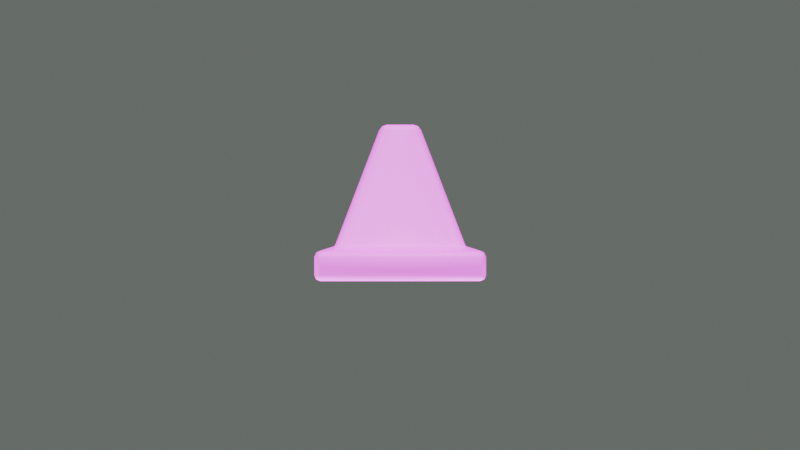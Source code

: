 # Source: photo.blend  (saved by Blender 4.0.36; exported with 4.5.12 LTS)
import bpy
from mathutils import Matrix  # noqa: F401  (used for matrix-valued properties, if any)

bpy.ops.wm.read_factory_settings(use_empty=True)
scene = bpy.context.scene
scene.name = 'Scene'

# ---- collections
col_collection = bpy.data.collections.new('Collection'); scene.collection.children.link(col_collection)

# ---- images (referenced by path relative to the original .blend; pixels are not part of the script)
import os
ASSET_DIR = os.environ.get("B2B_ASSET_DIR", "")  # directory of the original .blend (textures are referenced by path, not embedded)
HERE = os.path.dirname(os.path.abspath(__file__))  # packed textures are extracted next to this script under _unpacked/

def load_image(name, relpath, width, height, colorspace="sRGB"):
    """Load a texture the original file referenced (path relative to the .blend, or extracted next to this script)."""
    p = next((c for c in (os.path.join(HERE, relpath), os.path.join(ASSET_DIR, relpath)) if relpath and os.path.exists(c)), "")
    if p:
        img = bpy.data.images.load(p, check_existing=True)
        img.name = name
    else:  # same state as the original file: an image datablock whose file is absent (Cycles renders it pink)
        img = bpy.data.images.new(name, width, height)
        img.source = "FILE"
        img.filepath = "//" + (relpath or name)
    img.colorspace_settings.name = colorspace
    return img
img_gradients_pastles_png_001 = load_image('Gradients_pastles.png.001', 'Gradients_pastles.png', 1024, 1024, 'sRGB')

# ---- materials (node trees are filled in below, after node groups)
mat_candy_choco_001 = bpy.data.materials.new('candy_choco.001')
mat_candy_choco_001.use_transparent_shadow = False
mat_candy_choco_001.roughness = 0.6
mat_candy_choco_001.specular_intensity = 0.6

# ---- material node trees
mat_candy_choco_001.use_nodes = True; mat_candy_choco_001.node_tree.nodes.clear()
_N = mat_candy_choco_001.node_tree.nodes; _L = mat_candy_choco_001.node_tree.links
n0 = _N.new('ShaderNodeBsdfPrincipled'); n0.name = 'Principled BSDF'; n0.location = (10, 300)
n0.inputs[2].default_value = 0.6
n0.inputs[3].default_value = 1.45
n0.inputs[13].default_value = 0.6
n0.inputs[27].default_value = (0.0, 0.0, 0.0, 1.0)
n0.inputs[28].default_value = 1.0
n1 = _N.new('ShaderNodeOutputMaterial'); n1.name = 'Material Output'; n1.location = (300, 300)
n2 = _N.new('ShaderNodeNormalMap'); n2.name = 'Normal Map'; n2.location = (-300, -300)
n2.label = 'Normal/Map'
n2.inputs[0].default_value = 0.0
n3 = _N.new('ShaderNodeTexImage'); n3.name = 'Image Texture'; n3.location = (-300, 600)
n3.image = img_gradients_pastles_png_001
_L.new(n0.outputs[0], n1.inputs[0])
_L.new(n2.outputs[0], n0.inputs[5])
_L.new(n3.outputs[0], n0.inputs[0])
n1.is_active_output = True

# ---- world
world_world = bpy.data.worlds.new('World'); scene.world = world_world
world_world.use_nodes = True; world_world.node_tree.nodes.clear()
_N = world_world.node_tree.nodes; _L = world_world.node_tree.links
n0 = _N.new('ShaderNodeOutputWorld'); n0.name = 'World Output'; n0.location = (300, 300)
n1 = _N.new('ShaderNodeBackground'); n1.name = 'Background'; n1.location = (10, 300)
n1.inputs[0].default_value = (0.1342, 0.1519, 0.1362, 1.0)
_L.new(n1.outputs[0], n0.inputs[0])
n0.is_active_output = True
world_world.color = (1.0, 0.7933, 0.8611)
world_world.use_sun_shadow = False
world_world.sun_shadow_jitter_overblur = 0.0

# ---- cameras
cam_camera_001 = bpy.data.cameras.new('Camera.001')
cam_camera_001.show_background_images = True

# ---- lights
light_sun = bpy.data.lights.new('Sun', 'SUN')
light_sun.transmission_factor = 0.0
light_sun.energy = 8.51
light_sun_001 = bpy.data.lights.new('Sun.001', 'SUN')
light_sun_001.transmission_factor = 0.0
light_sun_001.energy = 8.51
light_sun_002 = bpy.data.lights.new('Sun.002', 'SUN')
light_sun_002.transmission_factor = 0.0
light_sun_002.energy = 8.51

# ---- meshes
me_cube_094 = bpy.data.meshes.new('Cube.094')
me_cube_094.from_pydata([(-63.46, -2.505e-06, 44.3), (-63.46, 3.31, 47.61), (-66.77, 3.31, 44.3), (-63.46, 0.9694, 46.64), (-65.37, 1.399, 46.21), (-65.8, 3.31, 46.64), (-65.8, 0.9694, 44.3), (-63.46, 13.5, 47.61), (-59.25, 16.81, 44.3), (-63.46, 16.81, 39.09), (-66.77, 13.5, 44.3), (-61.35, 15.84, 46.64), (-64.62, 15.85, 45.32), (-62.21, 16.81, 42.79), (-65.8, 15.84, 41.69), (-65.8, 13.5, 46.64), (-63.46, -2.505e-06, -44.3), (-66.77, 3.31, -44.3), (-63.46, 3.31, -47.61), (-65.8, 0.9694, -44.3), (-65.37, 1.399, -46.21), (-65.8, 3.31, -46.64), (-63.46, 0.9694, -46.64), (-63.46, 16.81, -39.09), (-59.25, 16.81, -44.3), (-63.46, 13.5, -47.61), (-66.77, 13.5, -44.3), (-62.21, 16.81, -42.79), (-64.62, 15.85, -45.32), (-61.35, 15.84, -46.64), (-65.8, 13.5, -46.64), (-65.8, 15.84, -41.69), (63.46, -2.505e-06, 44.3), (66.77, 3.31, 44.3), (63.46, 3.31, 47.61), (65.8, 0.9694, 44.3), (65.37, 1.399, 46.21), (65.8, 3.31, 46.64), (63.46, 0.9694, 46.64), (63.46, 16.81, 39.09), (59.25, 16.81, 44.3), (63.46, 13.5, 47.61), (66.77, 13.5, 44.3), (62.21, 16.81, 42.79), (64.62, 15.85, 45.32), (61.35, 15.84, 46.64), (65.8, 13.5, 46.64), (65.8, 15.84, 41.69), (63.46, -2.505e-06, -44.3), (63.46, 3.31, -47.61), (66.77, 3.31, -44.3), (63.46, 0.9694, -46.64), (65.37, 1.399, -46.21), (65.8, 3.31, -46.64), (65.8, 0.9694, -44.3), (59.25, 16.81, -44.3), (63.46, 16.81, -39.09), (66.77, 13.5, -44.3), (63.46, 13.5, -47.61), (62.21, 16.81, -42.79), (64.62, 15.85, -45.32), (65.8, 15.84, -41.69), (65.8, 13.5, -46.64), (61.35, 15.84, -46.64), (-57.69, 20.12, 32.93), (-61.0, 16.81, 36.41), (-56.24, 16.81, 41.0), (-54.38, 19.91, 36.54), (-58.66, 17.78, 34.67), (-57.57, 17.77, 37.17), (-59.61, 16.81, 39.66), (-55.31, 17.72, 38.33), (-56.72, 20.26, 35.38), (-57.69, 20.12, -32.93), (-54.38, 19.91, -36.54), (-56.24, 16.81, -41.0), (-61.0, 16.81, -36.41), (-56.72, 20.26, -35.38), (-57.57, 17.77, -37.17), (-55.31, 17.72, -38.33), (-59.61, 16.81, -39.66), (-58.66, 17.78, -34.67), (54.38, 19.91, -36.54), (57.69, 20.12, -32.93), (61.0, 16.81, -36.41), (56.24, 16.81, -41.0), (56.72, 20.26, -35.38), (57.57, 17.77, -37.17), (58.66, 17.78, -34.67), (59.61, 16.81, -39.66), (55.31, 17.72, -38.33), (57.69, 20.12, 32.93), (54.38, 19.91, 36.54), (56.24, 16.81, 41.0), (61.0, 16.81, 36.41), (56.72, 20.26, 35.38), (57.57, 17.77, 37.17), (55.31, 17.72, 38.33), (59.61, 16.81, 39.66), (58.66, 17.78, 34.67), (-41.35, 85.53, 8.628), (-38.98, 85.74, 12.08), (-38.98, 88.84, 7.619), (-40.66, 85.63, 11.04), (-40.35, 87.48, 9.986), (-38.98, 87.97, 10.33), (-40.66, 87.83, 7.884), (-41.35, 85.53, -8.628), (-38.98, 88.84, -7.619), (-38.98, 85.74, -12.08), (-40.66, 87.83, -7.884), (-40.35, 87.48, -9.986), (-38.98, 87.97, -10.33), (-40.66, 85.63, -11.04), (38.98, 85.74, -12.08), (38.98, 88.84, -7.619), (41.35, 85.53, -8.628), (38.98, 87.97, -10.33), (40.35, 87.48, -9.986), (40.66, 87.83, -7.884), (40.66, 85.63, -11.04), (41.35, 85.53, 8.628), (38.98, 88.84, 7.619), (38.98, 85.74, 12.08), (40.66, 87.83, 7.884), (40.35, 87.48, 9.986), (38.98, 87.97, 10.33), (40.66, 85.63, 11.04)], [], [(34, 41, 7, 1), (55, 24, 75, 85), (39, 56, 84, 94), (23, 9, 65, 76), (2, 10, 26, 17), (50, 57, 42, 33), (91, 83, 116, 121), (73, 64, 100, 107), (8, 40, 93, 66), (18, 25, 58, 49), (115, 108, 102, 122), (67, 92, 123, 101), (82, 74, 109, 114), (0, 3, 4, 6), (1, 5, 4, 3), (2, 6, 4, 5), (7, 11, 12, 15), (8, 13, 12, 11), (9, 14, 12, 13), (10, 15, 12, 14), (16, 19, 20, 22), (17, 21, 20, 19), (18, 22, 20, 21), (23, 27, 28, 31), (24, 29, 28, 27), (25, 30, 28, 29), (26, 31, 28, 30), (32, 35, 36, 38), (33, 37, 36, 35), (34, 38, 36, 37), (39, 43, 44, 47), (40, 45, 44, 43), (41, 46, 44, 45), (42, 47, 44, 46), (48, 51, 52, 54), (49, 53, 52, 51), (50, 54, 52, 53), (55, 59, 60, 63), (56, 61, 60, 59), (57, 62, 60, 61), (58, 63, 60, 62), (64, 68, 69, 72), (65, 70, 69, 68), (66, 71, 69, 70), (67, 72, 69, 71), (73, 77, 78, 81), (74, 79, 78, 77), (75, 80, 78, 79), (76, 81, 78, 80), (82, 86, 87, 90), (83, 88, 87, 86), (84, 89, 87, 88), (85, 90, 87, 89), (91, 95, 96, 99), (92, 97, 96, 95), (93, 98, 96, 97), (94, 99, 96, 98), (100, 103, 104, 106), (101, 105, 104, 103), (102, 106, 104, 105), (107, 110, 111, 113), (108, 112, 111, 110), (109, 113, 111, 112), (114, 117, 118, 120), (115, 119, 118, 117), (116, 120, 118, 119), (121, 124, 125, 127), (122, 126, 125, 124), (123, 127, 125, 126), (16, 0, 6, 19), (19, 6, 2, 17), (1, 7, 15, 5), (5, 15, 10, 2), (9, 23, 31, 14), (14, 31, 26, 10), (25, 18, 21, 30), (30, 21, 17, 26), (48, 16, 22, 51), (51, 22, 18, 49), (24, 55, 63, 29), (29, 63, 58, 25), (57, 50, 53, 62), (62, 53, 49, 58), (32, 48, 54, 35), (35, 54, 50, 33), (56, 39, 47, 61), (61, 47, 42, 57), (41, 34, 37, 46), (46, 37, 33, 42), (0, 32, 38, 3), (3, 38, 34, 1), (40, 8, 11, 45), (45, 11, 7, 41), (64, 73, 81, 68), (68, 81, 76, 65), (74, 82, 90, 79), (79, 90, 85, 75), (83, 91, 99, 88), (88, 99, 94, 84), (92, 67, 71, 97), (97, 71, 66, 93), (23, 76, 80, 27), (27, 80, 75, 24), (84, 56, 59, 89), (89, 59, 55, 85), (93, 40, 43, 98), (98, 43, 39, 94), (8, 66, 70, 13), (13, 70, 65, 9), (102, 108, 110, 106), (106, 110, 107, 100), (108, 115, 117, 112), (112, 117, 114, 109), (115, 122, 124, 119), (119, 124, 121, 116), (122, 102, 105, 126), (126, 105, 101, 123), (73, 107, 113, 77), (77, 113, 109, 74), (116, 83, 86, 120), (120, 86, 82, 114), (123, 92, 95, 127), (127, 95, 91, 121), (67, 101, 103, 72), (72, 103, 100, 64), (16, 48, 32, 0)])
me_cube_094.polygons.foreach_set('use_smooth', [True] * 126)
_uv = me_cube_094.uv_layers.new(name='UVMap')
_uv.uv.foreach_set('vector', [0.8718, 0.1281, 0.8718, 0.1322, 0.8672, 0.1322, 0.8672, 0.1281, 0.8716, 0.1336, 0.8674, 0.1336, 0.8675, 0.1336, 0.8715, 0.1336, 0.8718, 0.1336, 0.8718, 0.1336, 0.8717, 0.1336, 0.8717, 0.1336, 0.8672, 0.1336, 0.8672, 0.1336, 0.8673, 0.1336, 0.8673, 0.1336, 0.8671, 0.1281, 0.8671, 0.1322, 0.8671, 0.1322, 0.8671, 0.1281, 0.8719, 0.1281, 0.8719, 0.1322, 0.8719, 0.1322, 0.8719, 0.1281, 0.8716, 0.1349, 0.8716, 0.1349, 0.871, 0.1615, 0.871, 0.1615, 0.8674, 0.1349, 0.8674, 0.1349, 0.868, 0.1615, 0.868, 0.1615, 0.8674, 0.1336, 0.8716, 0.1336, 0.8715, 0.1336, 0.8675, 0.1336, 0.8672, 0.1281, 0.8672, 0.1322, 0.8718, 0.1322, 0.8718, 0.1281, 0.8709, 0.1629, 0.8681, 0.1629, 0.8681, 0.1629, 0.8709, 0.1629, 0.8675, 0.1348, 0.8715, 0.1348, 0.8709, 0.1616, 0.8681, 0.1616, 0.8715, 0.1348, 0.8675, 0.1348, 0.8681, 0.1616, 0.8709, 0.1616, 0.8672, 0.1267, 0.8672, 0.1271, 0.8671, 0.1273, 0.8671, 0.1271, 0.8672, 0.1281, 0.8671, 0.1281, 0.8671, 0.1273, 0.8672, 0.1271, 0.8671, 0.1281, 0.8671, 0.1271, 0.8671, 0.1273, 0.8671, 0.1281, 0.8672, 0.1322, 0.8673, 0.1332, 0.8672, 0.1332, 0.8671, 0.1322, 0.8674, 0.1336, 0.8673, 0.1336, 0.8672, 0.1332, 0.8673, 0.1332, 0.8672, 0.1336, 0.8671, 0.1332, 0.8672, 0.1332, 0.8673, 0.1336, 0.8671, 0.1322, 0.8671, 0.1322, 0.8672, 0.1332, 0.8671, 0.1332, 0.8672, 0.1267, 0.8671, 0.1271, 0.8671, 0.1273, 0.8672, 0.1271, 0.8671, 0.1281, 0.8671, 0.1281, 0.8671, 0.1273, 0.8671, 0.1271, 0.8672, 0.1281, 0.8672, 0.1271, 0.8671, 0.1273, 0.8671, 0.1281, 0.8672, 0.1336, 0.8673, 0.1336, 0.8672, 0.1332, 0.8671, 0.1332, 0.8674, 0.1336, 0.8673, 0.1332, 0.8672, 0.1332, 0.8673, 0.1336, 0.8672, 0.1322, 0.8671, 0.1322, 0.8672, 0.1332, 0.8673, 0.1332, 0.8671, 0.1322, 0.8671, 0.1332, 0.8672, 0.1332, 0.8671, 0.1322, 0.8718, 0.1267, 0.8719, 0.1271, 0.8719, 0.1273, 0.8718, 0.1271, 0.8719, 0.1281, 0.8719, 0.1281, 0.8719, 0.1273, 0.8719, 0.1271, 0.8718, 0.1281, 0.8718, 0.1271, 0.8719, 0.1273, 0.8719, 0.1281, 0.8718, 0.1336, 0.8717, 0.1336, 0.8718, 0.1332, 0.8719, 0.1332, 0.8716, 0.1336, 0.8717, 0.1332, 0.8718, 0.1332, 0.8717, 0.1336, 0.8718, 0.1322, 0.8719, 0.1322, 0.8718, 0.1332, 0.8717, 0.1332, 0.8719, 0.1322, 0.8719, 0.1332, 0.8718, 0.1332, 0.8719, 0.1322, 0.8718, 0.1267, 0.8718, 0.1271, 0.8719, 0.1273, 0.8719, 0.1271, 0.8718, 0.1281, 0.8719, 0.1281, 0.8719, 0.1273, 0.8718, 0.1271, 0.8719, 0.1281, 0.8719, 0.1271, 0.8719, 0.1273, 0.8719, 0.1281, 0.8716, 0.1336, 0.8717, 0.1336, 0.8718, 0.1332, 0.8717, 0.1332, 0.8718, 0.1336, 0.8719, 0.1332, 0.8718, 0.1332, 0.8717, 0.1336, 0.8719, 0.1322, 0.8719, 0.1322, 0.8718, 0.1332, 0.8719, 0.1332, 0.8718, 0.1322, 0.8717, 0.1332, 0.8718, 0.1332, 0.8719, 0.1322, 0.8674, 0.1349, 0.8674, 0.134, 0.8674, 0.134, 0.8675, 0.135, 0.8673, 0.1336, 0.8673, 0.1336, 0.8674, 0.134, 0.8674, 0.134, 0.8675, 0.1336, 0.8675, 0.1339, 0.8674, 0.134, 0.8673, 0.1336, 0.8675, 0.1348, 0.8675, 0.135, 0.8674, 0.134, 0.8675, 0.1339, 0.8674, 0.1349, 0.8675, 0.135, 0.8674, 0.134, 0.8674, 0.134, 0.8675, 0.1348, 0.8675, 0.1339, 0.8674, 0.134, 0.8675, 0.135, 0.8675, 0.1336, 0.8673, 0.1336, 0.8674, 0.134, 0.8675, 0.1339, 0.8673, 0.1336, 0.8674, 0.134, 0.8674, 0.134, 0.8673, 0.1336, 0.8715, 0.1348, 0.8715, 0.135, 0.8716, 0.134, 0.8715, 0.1339, 0.8716, 0.1349, 0.8716, 0.134, 0.8716, 0.134, 0.8715, 0.135, 0.8717, 0.1336, 0.8717, 0.1336, 0.8716, 0.134, 0.8716, 0.134, 0.8715, 0.1336, 0.8715, 0.1339, 0.8716, 0.134, 0.8717, 0.1336, 0.8716, 0.1349, 0.8715, 0.135, 0.8716, 0.134, 0.8716, 0.134, 0.8715, 0.1348, 0.8715, 0.1339, 0.8716, 0.134, 0.8715, 0.135, 0.8715, 0.1336, 0.8717, 0.1336, 0.8716, 0.134, 0.8715, 0.1339, 0.8717, 0.1336, 0.8716, 0.134, 0.8716, 0.134, 0.8717, 0.1336, 0.868, 0.1615, 0.868, 0.1616, 0.868, 0.1623, 0.868, 0.1624, 0.8681, 0.1616, 0.8681, 0.1625, 0.868, 0.1623, 0.868, 0.1616, 0.8681, 0.1629, 0.868, 0.1624, 0.868, 0.1623, 0.8681, 0.1625, 0.868, 0.1615, 0.868, 0.1624, 0.868, 0.1623, 0.868, 0.1616, 0.8681, 0.1629, 0.8681, 0.1625, 0.868, 0.1623, 0.868, 0.1624, 0.8681, 0.1616, 0.868, 0.1616, 0.868, 0.1623, 0.8681, 0.1625, 0.8709, 0.1616, 0.8709, 0.1625, 0.871, 0.1623, 0.871, 0.1616, 0.8709, 0.1629, 0.871, 0.1624, 0.871, 0.1623, 0.8709, 0.1625, 0.871, 0.1615, 0.871, 0.1616, 0.871, 0.1623, 0.871, 0.1624, 0.871, 0.1615, 0.871, 0.1624, 0.871, 0.1623, 0.871, 0.1616, 0.8709, 0.1629, 0.8709, 0.1625, 0.871, 0.1623, 0.871, 0.1624, 0.8709, 0.1616, 0.871, 0.1616, 0.871, 0.1623, 0.8709, 0.1625, 0.8672, 0.1267, 0.8672, 0.1267, 0.8671, 0.1271, 0.8671, 0.1271, 0.8671, 0.1271, 0.8671, 0.1271, 0.8671, 0.1281, 0.8671, 0.1281, 0.8672, 0.1281, 0.8672, 0.1322, 0.8671, 0.1322, 0.8671, 0.1281, 0.8671, 0.1281, 0.8671, 0.1322, 0.8671, 0.1322, 0.8671, 0.1281, 0.8672, 0.1336, 0.8672, 0.1336, 0.8671, 0.1332, 0.8671, 0.1332, 0.8671, 0.1332, 0.8671, 0.1332, 0.8671, 0.1322, 0.8671, 0.1322, 0.8672, 0.1322, 0.8672, 0.1281, 0.8671, 0.1281, 0.8671, 0.1322, 0.8671, 0.1322, 0.8671, 0.1281, 0.8671, 0.1281, 0.8671, 0.1322, 0.8718, 0.1267, 0.8672, 0.1267, 0.8672, 0.1271, 0.8718, 0.1271, 0.8718, 0.1271, 0.8672, 0.1271, 0.8672, 0.1281, 0.8718, 0.1281, 0.8674, 0.1336, 0.8716, 0.1336, 0.8717, 0.1332, 0.8673, 0.1332, 0.8673, 0.1332, 0.8717, 0.1332, 0.8718, 0.1322, 0.8672, 0.1322, 0.8719, 0.1322, 0.8719, 0.1281, 0.8719, 0.1281, 0.8719, 0.1322, 0.8719, 0.1322, 0.8719, 0.1281, 0.8718, 0.1281, 0.8718, 0.1322, 0.8718, 0.1267, 0.8718, 0.1267, 0.8719, 0.1271, 0.8719, 0.1271, 0.8719, 0.1271, 0.8719, 0.1271, 0.8719, 0.1281, 0.8719, 0.1281, 0.8718, 0.1336, 0.8718, 0.1336, 0.8719, 0.1332, 0.8719, 0.1332, 0.8719, 0.1332, 0.8719, 0.1332, 0.8719, 0.1322, 0.8719, 0.1322, 0.8718, 0.1322, 0.8718, 0.1281, 0.8719, 0.1281, 0.8719, 0.1322, 0.8719, 0.1322, 0.8719, 0.1281, 0.8719, 0.1281, 0.8719, 0.1322, 0.8672, 0.1267, 0.8718, 0.1267, 0.8718, 0.1271, 0.8672, 0.1271, 0.8672, 0.1271, 0.8718, 0.1271, 0.8718, 0.1281, 0.8672, 0.1281, 0.8716, 0.1336, 0.8674, 0.1336, 0.8673, 0.1332, 0.8717, 0.1332, 0.8717, 0.1332, 0.8673, 0.1332, 0.8672, 0.1322, 0.8718, 0.1322, 0.8674, 0.1349, 0.8674, 0.1349, 0.8674, 0.134, 0.8674, 0.134, 0.8674, 0.134, 0.8674, 0.134, 0.8673, 0.1336, 0.8673, 0.1336, 0.8675, 0.1348, 0.8715, 0.1348, 0.8715, 0.1339, 0.8675, 0.1339, 0.8675, 0.1339, 0.8715, 0.1339, 0.8715, 0.1336, 0.8675, 0.1336, 0.8716, 0.1349, 0.8716, 0.1349, 0.8716, 0.134, 0.8716, 0.134, 0.8716, 0.134, 0.8716, 0.134, 0.8717, 0.1336, 0.8717, 0.1336, 0.8715, 0.1348, 0.8675, 0.1348, 0.8675, 0.1339, 0.8715, 0.1339, 0.8715, 0.1339, 0.8675, 0.1339, 0.8675, 0.1336, 0.8715, 0.1336, 0.8672, 0.1336, 0.8673, 0.1336, 0.8673, 0.1336, 0.8673, 0.1336, 0.8673, 0.1336, 0.8673, 0.1336, 0.8675, 0.1336, 0.8674, 0.1336, 0.8717, 0.1336, 0.8718, 0.1336, 0.8717, 0.1336, 0.8717, 0.1336, 0.8717, 0.1336, 0.8717, 0.1336, 0.8716, 0.1336, 0.8715, 0.1336, 0.8715, 0.1336, 0.8716, 0.1336, 0.8717, 0.1336, 0.8717, 0.1336, 0.8717, 0.1336, 0.8717, 0.1336, 0.8718, 0.1336, 0.8717, 0.1336, 0.8674, 0.1336, 0.8675, 0.1336, 0.8673, 0.1336, 0.8673, 0.1336, 0.8673, 0.1336, 0.8673, 0.1336, 0.8673, 0.1336, 0.8672, 0.1336, 0.8681, 0.1629, 0.8681, 0.1629, 0.868, 0.1624, 0.868, 0.1624, 0.868, 0.1624, 0.868, 0.1624, 0.868, 0.1615, 0.868, 0.1615, 0.8681, 0.1629, 0.8709, 0.1629, 0.8709, 0.1625, 0.8681, 0.1625, 0.8681, 0.1625, 0.8709, 0.1625, 0.8709, 0.1616, 0.8681, 0.1616, 0.8709, 0.1629, 0.8709, 0.1629, 0.871, 0.1624, 0.871, 0.1624, 0.871, 0.1624, 0.871, 0.1624, 0.871, 0.1615, 0.871, 0.1615, 0.8709, 0.1629, 0.8681, 0.1629, 0.8681, 0.1625, 0.8709, 0.1625, 0.8709, 0.1625, 0.8681, 0.1625, 0.8681, 0.1616, 0.8709, 0.1616, 0.8674, 0.1349, 0.868, 0.1615, 0.868, 0.1616, 0.8675, 0.135, 0.8675, 0.135, 0.868, 0.1616, 0.8681, 0.1616, 0.8675, 0.1348, 0.871, 0.1615, 0.8716, 0.1349, 0.8715, 0.135, 0.871, 0.1616, 0.871, 0.1616, 0.8715, 0.135, 0.8715, 0.1348, 0.8709, 0.1616, 0.8709, 0.1616, 0.8715, 0.1348, 0.8715, 0.135, 0.871, 0.1616, 0.871, 0.1616, 0.8715, 0.135, 0.8716, 0.1349, 0.871, 0.1615, 0.8675, 0.1348, 0.8681, 0.1616, 0.868, 0.1616, 0.8675, 0.135, 0.8675, 0.135, 0.868, 0.1616, 0.868, 0.1615, 0.8674, 0.1349, 0.8672, 0.1267, 0.8718, 0.1267, 0.8718, 0.1267, 0.8672, 0.1267])
me_cube_094.materials.append(mat_candy_choco_001)
me_cube_094.update()
me_cube_094.normals_split_custom_set([tuple(v) for v in zip(*[iter([0.1794, -0.1794, 0.9673, 0.2151, 0.2682, 0.939, -0.2151, 0.2682, 0.939, -0.1794, -0.1794, 0.9673, 0.02593, 0.9798, -0.1984, -0.02593, 0.9798, -0.1984, -0.02822, 0.9907, -0.1333, 0.02822, 0.9907, -0.1333, 0.1975, 0.9802, 0.01643, 0.1975, 0.9802, -0.01643, 0.1446, 0.9888, -0.03706, 0.1446, 0.9888, 0.03706, -0.1975, 0.9802, -0.01643, -0.1975, 0.9802, 0.01643, -0.1446, 0.9888, 0.03706, -0.1446, 0.9888, -0.03706, -0.9673, -0.1794, 0.1794, -0.9399, 0.2704, 0.2084, -0.9399, 0.2704, -0.2084, -0.9673, -0.1794, -0.1794, 0.9673, -0.1794, -0.1794, 0.9399, 0.2704, -0.2084, 0.9399, 0.2704, 0.2084, 0.9673, -0.1794, 0.1794, 0.9161, 0.3749, 0.1424, 0.9161, 0.3749, -0.1424, 0.9473, 0.2948, -0.1251, 0.9473, 0.2948, 0.1251, -0.9161, 0.3749, -0.1424, -0.9161, 0.3749, 0.1424, -0.9473, 0.2948, 0.1251, -0.9473, 0.2948, -0.1251, -0.02593, 0.9798, 0.1984, 0.02593, 0.9798, 0.1984, 0.02822, 0.9907, 0.1333, -0.02822, 0.9907, 0.1333, -0.1794, -0.1794, -0.9673, -0.2151, 0.2682, -0.939, 0.2151, 0.2682, -0.939, 0.1794, -0.1794, -0.9673, 0.2447, 0.9601, -0.1351, -0.2447, 0.9601, -0.1351, -0.2447, 0.9601, 0.1351, 0.2447, 0.9601, 0.1351, -0.1807, 0.5381, 0.8233, 0.1807, 0.5381, 0.8233, 0.2006, 0.4842, 0.8516, -0.2006, 0.4842, 0.8516, 0.1807, 0.5381, -0.8233, -0.1807, 0.5381, -0.8233, -0.2006, 0.4842, -0.8516, 0.2006, 0.4842, -0.8516, -0.1794, -0.9673, 0.1794, -0.1726, -0.6965, 0.6965, -0.5774, -0.5773, 0.5773, -0.6965, -0.6965, 0.1726, -0.1794, -0.1794, 0.9673, -0.6965, -0.1726, 0.6965, -0.5774, -0.5773, 0.5773, -0.1726, -0.6965, 0.6965, -0.9673, -0.1794, 0.1794, -0.6965, -0.6965, 0.1726, -0.5774, -0.5773, 0.5773, -0.6965, -0.1726, 0.6965, -0.2151, 0.2682, 0.939, -0.09961, 0.7365, 0.669, -0.4473, 0.7912, 0.417, -0.6767, 0.3032, 0.671, -0.02593, 0.9798, 0.1984, -0.1306, 0.9852, 0.1111, -0.4473, 0.7912, 0.417, -0.09961, 0.7365, 0.669, -0.1975, 0.9802, 0.01643, -0.6734, 0.735, 0.0799, -0.4473, 0.7912, 0.417, -0.1306, 0.9852, 0.1111, -0.9399, 0.2704, 0.2084, -0.6767, 0.3032, 0.671, -0.4473, 0.7912, 0.417, -0.6734, 0.735, 0.0799, -0.1794, -0.9673, -0.1794, -0.6965, -0.6965, -0.1726, -0.5774, -0.5773, -0.5773, -0.1726, -0.6965, -0.6965, -0.9673, -0.1794, -0.1794, -0.6965, -0.1726, -0.6965, -0.5774, -0.5773, -0.5773, -0.6965, -0.6965, -0.1726, -0.1794, -0.1794, -0.9673, -0.1726, -0.6965, -0.6965, -0.5774, -0.5773, -0.5773, -0.6965, -0.1726, -0.6965, -0.1975, 0.9802, -0.01643, -0.1306, 0.9852, -0.1111, -0.4473, 0.7912, -0.417, -0.6734, 0.735, -0.0799, -0.02593, 0.9798, -0.1984, -0.09961, 0.7365, -0.669, -0.4473, 0.7912, -0.417, -0.1306, 0.9852, -0.1111, -0.2151, 0.2682, -0.939, -0.6767, 0.3032, -0.671, -0.4473, 0.7912, -0.417, -0.09961, 0.7365, -0.669, -0.9399, 0.2704, -0.2084, -0.6734, 0.735, -0.0799, -0.4473, 0.7912, -0.417, -0.6767, 0.3032, -0.671, 0.1794, -0.9673, 0.1794, 0.6965, -0.6965, 0.1726, 0.5773, -0.5774, 0.5774, 0.1726, -0.6965, 0.6965, 0.9673, -0.1794, 0.1794, 0.6965, -0.1726, 0.6965, 0.5773, -0.5774, 0.5774, 0.6965, -0.6965, 0.1726, 0.1794, -0.1794, 0.9673, 0.1726, -0.6965, 0.6965, 0.5773, -0.5774, 0.5774, 0.6965, -0.1726, 0.6965, 0.1975, 0.9802, 0.01643, 0.1306, 0.9852, 0.1111, 0.4473, 0.7912, 0.417, 0.6734, 0.735, 0.0799, 0.02593, 0.9798, 0.1984, 0.09961, 0.7365, 0.669, 0.4473, 0.7912, 0.417, 0.1306, 0.9852, 0.1111, 0.2151, 0.2682, 0.939, 0.6767, 0.3032, 0.671, 0.4473, 0.7912, 0.417, 0.09961, 0.7365, 0.669, 0.9399, 0.2704, 0.2084, 0.6734, 0.735, 0.0799, 0.4473, 0.7912, 0.417, 0.6767, 0.3032, 0.671, 0.1794, -0.9673, -0.1794, 0.1726, -0.6965, -0.6965, 0.5774, -0.5773, -0.5774, 0.6965, -0.6965, -0.1726, 0.1794, -0.1794, -0.9673, 0.6965, -0.1726, -0.6965, 0.5774, -0.5773, -0.5774, 0.1726, -0.6965, -0.6965, 0.9673, -0.1794, -0.1794, 0.6965, -0.6965, -0.1726, 0.5774, -0.5773, -0.5774, 0.6965, -0.1726, -0.6965, 0.02593, 0.9798, -0.1984, 0.1306, 0.9852, -0.1111, 0.4473, 0.7912, -0.417, 0.09961, 0.7365, -0.669, 0.1975, 0.9802, -0.01643, 0.6734, 0.735, -0.0799, 0.4473, 0.7912, -0.417, 0.1306, 0.9852, -0.1111, 0.9399, 0.2704, -0.2084, 0.6767, 0.3032, -0.671, 0.4473, 0.7912, -0.417, 0.6734, 0.735, -0.0799, 0.2151, 0.2682, -0.939, 0.09961, 0.7365, -0.669, 0.4473, 0.7912, -0.417, 0.6767, 0.3032, -0.671, -0.9161, 0.3749, 0.1424, -0.6111, 0.7804, 0.1323, -0.3567, 0.859, 0.3671, -0.6497, 0.5142, 0.56, -0.1446, 0.9888, 0.03706, -0.0761, 0.9939, 0.08014, -0.3567, 0.859, 0.3671, -0.6111, 0.7804, 0.1323, -0.02822, 0.9907, 0.1333, -0.1077, 0.8512, 0.5136, -0.3567, 0.859, 0.3671, -0.0761, 0.9939, 0.08014, -0.1807, 0.5381, 0.8233, -0.6497, 0.5142, 0.56, -0.3567, 0.859, 0.3671, -0.1077, 0.8512, 0.5136, -0.9161, 0.3749, -0.1424, -0.6497, 0.5142, -0.56, -0.3567, 0.859, -0.3671, -0.6111, 0.7804, -0.1323, -0.1807, 0.5381, -0.8233, -0.1077, 0.8512, -0.5136, -0.3567, 0.859, -0.3671, -0.6497, 0.5142, -0.56, -0.02822, 0.9907, -0.1333, -0.0761, 0.9939, -0.08014, -0.3567, 0.859, -0.3671, -0.1077, 0.8512, -0.5136, -0.1446, 0.9888, -0.03706, -0.6111, 0.7804, -0.1323, -0.3567, 0.859, -0.3671, -0.0761, 0.9939, -0.08014, 0.1807, 0.5381, -0.8233, 0.6497, 0.5142, -0.56, 0.3567, 0.859, -0.3671, 0.1077, 0.8512, -0.5136, 0.9161, 0.3749, -0.1424, 0.6111, 0.7804, -0.1323, 0.3567, 0.859, -0.3671, 0.6497, 0.5142, -0.56, 0.1446, 0.9888, -0.03706, 0.0761, 0.9939, -0.08014, 0.3567, 0.859, -0.3671, 0.6111, 0.7804, -0.1323, 0.02822, 0.9907, -0.1333, 0.1077, 0.8512, -0.5136, 0.3567, 0.859, -0.3671, 0.0761, 0.9939, -0.08014, 0.9161, 0.3749, 0.1424, 0.6497, 0.5142, 0.56, 0.3567, 0.859, 0.3671, 0.6111, 0.7804, 0.1323, 0.1807, 0.5381, 0.8233, 0.1077, 0.8512, 0.5136, 0.3567, 0.859, 0.3671, 0.6497, 0.5142, 0.56, 0.02822, 0.9907, 0.1333, 0.0761, 0.9939, 0.08014, 0.3567, 0.859, 0.3671, 0.1077, 0.8512, 0.5136, 0.1446, 0.9888, 0.03706, 0.6111, 0.7804, 0.1323, 0.3567, 0.859, 0.3671, 0.0761, 0.9939, 0.08014, -0.9473, 0.2948, 0.1251, -0.7018, 0.4298, 0.568, -0.6701, 0.6095, 0.4237, -0.7648, 0.6335, 0.1178, -0.2006, 0.4842, 0.8516, -0.224, 0.8002, 0.5563, -0.6701, 0.6095, 0.4237, -0.7018, 0.4298, 0.568, -0.2447, 0.9601, 0.1351, -0.7648, 0.6335, 0.1178, -0.6701, 0.6095, 0.4237, -0.224, 0.8002, 0.5563, -0.9473, 0.2948, -0.1251, -0.7648, 0.6335, -0.1178, -0.6701, 0.6095, -0.4237, -0.7018, 0.4298, -0.568, -0.2447, 0.9601, -0.1351, -0.224, 0.8002, -0.5563, -0.6701, 0.6095, -0.4237, -0.7648, 0.6335, -0.1178, -0.2006, 0.4842, -0.8516, -0.7018, 0.4298, -0.568, -0.6701, 0.6095, -0.4237, -0.224, 0.8002, -0.5563, 0.2006, 0.4842, -0.8516, 0.224, 0.8002, -0.5563, 0.6701, 0.6095, -0.4237, 0.7018, 0.4298, -0.568, 0.2447, 0.9601, -0.1351, 0.7648, 0.6335, -0.1178, 0.6701, 0.6095, -0.4237, 0.224, 0.8002, -0.5563, 0.9473, 0.2948, -0.1251, 0.7018, 0.4298, -0.568, 0.6701, 0.6095, -0.4237, 0.7648, 0.6335, -0.1178, 0.9473, 0.2948, 0.1251, 0.7648, 0.6335, 0.1178, 0.6701, 0.6095, 0.4237, 0.7018, 0.4298, 0.568, 0.2447, 0.9601, 0.1351, 0.224, 0.8002, 0.5563, 0.6701, 0.6095, 0.4237, 0.7648, 0.6335, 0.1178, 0.2006, 0.4842, 0.8516, 0.7018, 0.4298, 0.568, 0.6701, 0.6095, 0.4237, 0.224, 0.8002, 0.5563, -0.1794, -0.9673, -0.1794, -0.1794, -0.9673, 0.1794, -0.6965, -0.6965, 0.1726, -0.6965, -0.6965, -0.1726, -0.6965, -0.6965, -0.1726, -0.6965, -0.6965, 0.1726, -0.9673, -0.1794, 0.1794, -0.9673, -0.1794, -0.1794, -0.1794, -0.1794, 0.9673, -0.2151, 0.2682, 0.939, -0.6767, 0.3032, 0.671, -0.6965, -0.1726, 0.6965, -0.6965, -0.1726, 0.6965, -0.6767, 0.3032, 0.671, -0.9399, 0.2704, 0.2084, -0.9673, -0.1794, 0.1794, -0.1975, 0.9802, 0.01643, -0.1975, 0.9802, -0.01643, -0.6734, 0.735, -0.0799, -0.6734, 0.735, 0.0799, -0.6734, 0.735, 0.0799, -0.6734, 0.735, -0.0799, -0.9399, 0.2704, -0.2084, -0.9399, 0.2704, 0.2084, -0.2151, 0.2682, -0.939, -0.1794, -0.1794, -0.9673, -0.6965, -0.1726, -0.6965, -0.6767, 0.3032, -0.671, -0.6767, 0.3032, -0.671, -0.6965, -0.1726, -0.6965, -0.9673, -0.1794, -0.1794, -0.9399, 0.2704, -0.2084, 0.1794, -0.9673, -0.1794, -0.1794, -0.9673, -0.1794, -0.1726, -0.6965, -0.6965, 0.1726, -0.6965, -0.6965, 0.1726, -0.6965, -0.6965, -0.1726, -0.6965, -0.6965, -0.1794, -0.1794, -0.9673, 0.1794, -0.1794, -0.9673, -0.02593, 0.9798, -0.1984, 0.02593, 0.9798, -0.1984, 0.09961, 0.7365, -0.669, -0.09961, 0.7365, -0.669, -0.09961, 0.7365, -0.669, 0.09961, 0.7365, -0.669, 0.2151, 0.2682, -0.939, -0.2151, 0.2682, -0.939, 0.9399, 0.2704, -0.2084, 0.9673, -0.1794, -0.1794, 0.6965, -0.1726, -0.6965, 0.6767, 0.3032, -0.671, 0.6767, 0.3032, -0.671, 0.6965, -0.1726, -0.6965, 0.1794, -0.1794, -0.9673, 0.2151, 0.2682, -0.939, 0.1794, -0.9673, 0.1794, 0.1794, -0.9673, -0.1794, 0.6965, -0.6965, -0.1726, 0.6965, -0.6965, 0.1726, 0.6965, -0.6965, 0.1726, 0.6965, -0.6965, -0.1726, 0.9673, -0.1794, -0.1794, 0.9673, -0.1794, 0.1794, 0.1975, 0.9802, -0.01643, 0.1975, 0.9802, 0.01643, 0.6734, 0.735, 0.0799, 0.6734, 0.735, -0.0799, 0.6734, 0.735, -0.0799, 0.6734, 0.735, 0.0799, 0.9399, 0.2704, 0.2084, 0.9399, 0.2704, -0.2084, 0.2151, 0.2682, 0.939, 0.1794, -0.1794, 0.9673, 0.6965, -0.1726, 0.6965, 0.6767, 0.3032, 0.671, 0.6767, 0.3032, 0.671, 0.6965, -0.1726, 0.6965, 0.9673, -0.1794, 0.1794, 0.9399, 0.2704, 0.2084, -0.1794, -0.9673, 0.1794, 0.1794, -0.9673, 0.1794, 0.1726, -0.6965, 0.6965, -0.1726, -0.6965, 0.6965, -0.1726, -0.6965, 0.6965, 0.1726, -0.6965, 0.6965, 0.1794, -0.1794, 0.9673, -0.1794, -0.1794, 0.9673, 0.02593, 0.9798, 0.1984, -0.02593, 0.9798, 0.1984, -0.09961, 0.7365, 0.669, 0.09961, 0.7365, 0.669, 0.09961, 0.7365, 0.669, -0.09961, 0.7365, 0.669, -0.2151, 0.2682, 0.939, 0.2151, 0.2682, 0.939, -0.9161, 0.3749, 0.1424, -0.9161, 0.3749, -0.1424, -0.6111, 0.7804, -0.1323, -0.6111, 0.7804, 0.1323, -0.6111, 0.7804, 0.1323, -0.6111, 0.7804, -0.1323, -0.1446, 0.9888, -0.03706, -0.1446, 0.9888, 0.03706, -0.1807, 0.5381, -0.8233, 0.1807, 0.5381, -0.8233, 0.1077, 0.8512, -0.5136, -0.1077, 0.8512, -0.5136, -0.1077, 0.8512, -0.5136, 0.1077, 0.8512, -0.5136, 0.02822, 0.9907, -0.1333, -0.02822, 0.9907, -0.1333, 0.9161, 0.3749, -0.1424, 0.9161, 0.3749, 0.1424, 0.6111, 0.7804, 0.1323, 0.6111, 0.7804, -0.1323, 0.6111, 0.7804, -0.1323, 0.6111, 0.7804, 0.1323, 0.1446, 0.9888, 0.03706, 0.1446, 0.9888, -0.03706, 0.1807, 0.5381, 0.8233, -0.1807, 0.5381, 0.8233, -0.1077, 0.8512, 0.5136, 0.1077, 0.8512, 0.5136, 0.1077, 0.8512, 0.5136, -0.1077, 0.8512, 0.5136, -0.02822, 0.9907, 0.1333, 0.02822, 0.9907, 0.1333, -0.1975, 0.9802, -0.01643, -0.1446, 0.9888, -0.03706, -0.0761, 0.9939, -0.08014, -0.1306, 0.9852, -0.1111, -0.1306, 0.9852, -0.1111, -0.0761, 0.9939, -0.08014, -0.02822, 0.9907, -0.1333, -0.02593, 0.9798, -0.1984, 0.1446, 0.9888, -0.03706, 0.1975, 0.9802, -0.01643, 0.1306, 0.9852, -0.1111, 0.0761, 0.9939, -0.08014, 0.0761, 0.9939, -0.08014, 0.1306, 0.9852, -0.1111, 0.02593, 0.9798, -0.1984, 0.02822, 0.9907, -0.1333, 0.02822, 0.9907, 0.1333, 0.02593, 0.9798, 0.1984, 0.1306, 0.9852, 0.1111, 0.0761, 0.9939, 0.08014, 0.0761, 0.9939, 0.08014, 0.1306, 0.9852, 0.1111, 0.1975, 0.9802, 0.01643, 0.1446, 0.9888, 0.03706, -0.02593, 0.9798, 0.1984, -0.02822, 0.9907, 0.1333, -0.0761, 0.9939, 0.08014, -0.1306, 0.9852, 0.1111, -0.1306, 0.9852, 0.1111, -0.0761, 0.9939, 0.08014, -0.1446, 0.9888, 0.03706, -0.1975, 0.9802, 0.01643, -0.2447, 0.9601, 0.1351, -0.2447, 0.9601, -0.1351, -0.7648, 0.6335, -0.1178, -0.7648, 0.6335, 0.1178, -0.7648, 0.6335, 0.1178, -0.7648, 0.6335, -0.1178, -0.9473, 0.2948, -0.1251, -0.9473, 0.2948, 0.1251, -0.2447, 0.9601, -0.1351, 0.2447, 0.9601, -0.1351, 0.224, 0.8002, -0.5563, -0.224, 0.8002, -0.5563, -0.224, 0.8002, -0.5563, 0.224, 0.8002, -0.5563, 0.2006, 0.4842, -0.8516, -0.2006, 0.4842, -0.8516, 0.2447, 0.9601, -0.1351, 0.2447, 0.9601, 0.1351, 0.7648, 0.6335, 0.1178, 0.7648, 0.6335, -0.1178, 0.7648, 0.6335, -0.1178, 0.7648, 0.6335, 0.1178, 0.9473, 0.2948, 0.1251, 0.9473, 0.2948, -0.1251, 0.2447, 0.9601, 0.1351, -0.2447, 0.9601, 0.1351, -0.224, 0.8002, 0.5563, 0.224, 0.8002, 0.5563, 0.224, 0.8002, 0.5563, -0.224, 0.8002, 0.5563, -0.2006, 0.4842, 0.8516, 0.2006, 0.4842, 0.8516, -0.9161, 0.3749, -0.1424, -0.9473, 0.2948, -0.1251, -0.7018, 0.4298, -0.568, -0.6497, 0.5142, -0.56, -0.6497, 0.5142, -0.56, -0.7018, 0.4298, -0.568, -0.2006, 0.4842, -0.8516, -0.1807, 0.5381, -0.8233, 0.9473, 0.2948, -0.1251, 0.9161, 0.3749, -0.1424, 0.6497, 0.5142, -0.56, 0.7018, 0.4298, -0.568, 0.7018, 0.4298, -0.568, 0.6497, 0.5142, -0.56, 0.1807, 0.5381, -0.8233, 0.2006, 0.4842, -0.8516, 0.2006, 0.4842, 0.8516, 0.1807, 0.5381, 0.8233, 0.6497, 0.5142, 0.56, 0.7018, 0.4298, 0.568, 0.7018, 0.4298, 0.568, 0.6497, 0.5142, 0.56, 0.9161, 0.3749, 0.1424, 0.9473, 0.2948, 0.1251, -0.1807, 0.5381, 0.8233, -0.2006, 0.4842, 0.8516, -0.7018, 0.4298, 0.568, -0.6497, 0.5142, 0.56, -0.6497, 0.5142, 0.56, -0.7018, 0.4298, 0.568, -0.9473, 0.2948, 0.1251, -0.9161, 0.3749, 0.1424, -0.1794, -0.9673, -0.1794, 0.1794, -0.9673, -0.1794, 0.1794, -0.9673, 0.1794, -0.1794, -0.9673, 0.1794])] * 3)])

# ---- objects
ob_camera = bpy.data.objects.new('Camera', cam_camera_001)
ob_sun = bpy.data.objects.new('Sun', light_sun)
ob_sun_001 = bpy.data.objects.new('Sun.001', light_sun_001)
ob_sun_002 = bpy.data.objects.new('Sun.002', light_sun_002)
ob_empty_001 = bpy.data.objects.new('Empty.001', None)
ob_c_c_9 = bpy.data.objects.new('c_c_9', me_cube_094)

# ---- transforms, parenting, visibility, modifiers, constraints
ob_camera.location = (4.889, 2.137e-07, -2.137e-07)
ob_camera.rotation_euler = (1.571, -0.0, 1.571)
ob_sun.location = (2.815, 0.0, 3.638)
ob_sun.rotation_euler = (0.0, 0.6586, 0.0)
ob_sun_001.location = (2.815, -0.7595, -9.02)
ob_sun_001.rotation_euler = (-0.6228, -3.195, 3.103)
ob_sun_002.location = (2.815, 4.361, -9.508)
ob_sun_002.rotation_euler = (0.419, -3.202, 3.169)
ob_empty_001.location = (0.0, 0.0, 0.0)
ob_empty_001.rotation_euler = (1.571, 0.0, 1.571)
ob_empty_001.empty_display_type = 'IMAGE'
ob_empty_001.empty_display_size = 5.0
ob_empty_001.empty_image_depth = 'BACK'
ob_c_c_9.location = (0.0, 0.0, -0.2228)
ob_c_c_9.rotation_euler = (1.571, -0.0, 0.0)
ob_c_c_9.scale = (0.007203, 0.007203, 0.007203)
ob_c_c_9.color = (0.8, 0.8, 0.8, 1.0)

# ---- collection membership
col_collection.objects.link(ob_camera)
col_collection.objects.link(ob_sun)
col_collection.objects.link(ob_sun_001)
col_collection.objects.link(ob_sun_002)
col_collection.objects.link(ob_empty_001)
col_collection.objects.link(ob_c_c_9)

# ---- scene / render settings (as saved in the file)
scene.camera = ob_camera
scene.frame_start = 1; scene.frame_end = 250; scene.frame_set(1)
scene.render.engine = 'BLENDER_EEVEE_NEXT'
scene.cycles.sampling_pattern = 'TABULATED_SOBOL'
bpy.context.view_layer.update()
